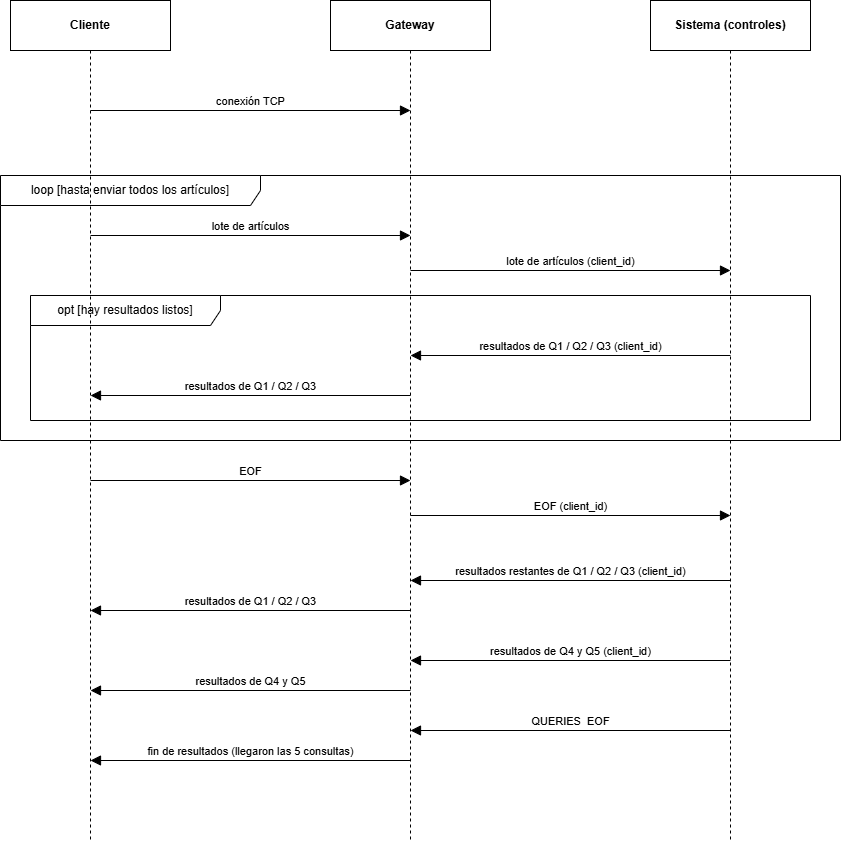

The diagram above was exported from draw.io. Its source (the exported page's mxGraphModel, read from the mxfile embedded in the PNG):
<mxGraphModel dx="2133" dy="1030" grid="1" gridSize="10" guides="1" tooltips="1" connect="1" arrows="1" fold="1" page="1" pageScale="1" pageWidth="850" pageHeight="1100" math="0" shadow="0">
  <root>
    <mxCell id="0" />
    <mxCell id="1" parent="0" />
    <mxCell id="fOneVeLqddMUU0dqq7Qg-1" parent="1" style="shape=umlLifeline;perimeter=lifelinePerimeter;whiteSpace=wrap;html=1;container=0;collapsible=0;recursiveResize=0;outlineConnect=0;size=50;fontStyle=1;" value="Cliente" vertex="1">
      <mxGeometry height="840" width="160" x="80" y="20" as="geometry" />
    </mxCell>
    <mxCell id="fOneVeLqddMUU0dqq7Qg-2" parent="1" style="shape=umlLifeline;perimeter=lifelinePerimeter;whiteSpace=wrap;html=1;container=0;collapsible=0;recursiveResize=0;outlineConnect=0;size=50;fontStyle=1;" value="Gateway" vertex="1">
      <mxGeometry height="840" width="160" x="400" y="20" as="geometry" />
    </mxCell>
    <mxCell id="fOneVeLqddMUU0dqq7Qg-3" parent="1" style="shape=umlLifeline;perimeter=lifelinePerimeter;whiteSpace=wrap;html=1;container=0;collapsible=0;recursiveResize=0;outlineConnect=0;size=50;fontStyle=1;" value="Sistema (controles)" vertex="1">
      <mxGeometry height="840" width="160" x="720" y="20" as="geometry" />
    </mxCell>
    <mxCell id="fOneVeLqddMUU0dqq7Qg-4" edge="1" parent="1" style="html=1;verticalAlign=bottom;endSize=8;endArrow=block;endFill=1;" value="conexión TCP">
      <mxGeometry relative="1" as="geometry">
        <mxPoint x="160" y="130" as="sourcePoint" />
        <mxPoint x="480" y="130" as="targetPoint" />
      </mxGeometry>
    </mxCell>
    <mxCell id="fOneVeLqddMUU0dqq7Qg-6" parent="1" style="shape=umlFrame;whiteSpace=wrap;html=1;pointerEvents=0;width=260;height=30;fillColor=none;" value="loop [hasta enviar todos los artículos]" vertex="1">
      <mxGeometry height="265" width="840" x="70" y="195" as="geometry" />
    </mxCell>
    <mxCell id="fOneVeLqddMUU0dqq7Qg-7" edge="1" parent="1" style="html=1;verticalAlign=bottom;endSize=8;endArrow=block;endFill=1;" value="lote de artículos">
      <mxGeometry relative="1" as="geometry">
        <mxPoint x="160" y="255" as="sourcePoint" />
        <mxPoint x="480" y="255" as="targetPoint" />
      </mxGeometry>
    </mxCell>
    <mxCell id="fOneVeLqddMUU0dqq7Qg-8" edge="1" parent="1" style="html=1;verticalAlign=bottom;endSize=8;endArrow=block;endFill=1;" value="lote de artículos (client_id)">
      <mxGeometry relative="1" as="geometry">
        <mxPoint x="480" y="290" as="sourcePoint" />
        <mxPoint x="800" y="290" as="targetPoint" />
      </mxGeometry>
    </mxCell>
    <mxCell id="fOneVeLqddMUU0dqq7Qg-9" parent="1" style="shape=umlFrame;whiteSpace=wrap;html=1;pointerEvents=0;width=190;height=30;fillColor=none;" value="opt [hay resultados listos]" vertex="1">
      <mxGeometry height="125" width="780" x="100" y="315" as="geometry" />
    </mxCell>
    <mxCell id="fOneVeLqddMUU0dqq7Qg-10" edge="1" parent="1" style="html=1;verticalAlign=bottom;endSize=8;endArrow=block;endFill=1;" value="resultados de Q1 / Q2 / Q3 (client_id)">
      <mxGeometry relative="1" as="geometry">
        <mxPoint x="800" y="375" as="sourcePoint" />
        <mxPoint x="480" y="375" as="targetPoint" />
      </mxGeometry>
    </mxCell>
    <mxCell id="fOneVeLqddMUU0dqq7Qg-11" edge="1" parent="1" style="html=1;verticalAlign=bottom;endSize=8;endArrow=block;endFill=1;" value="resultados de Q1 / Q2 / Q3">
      <mxGeometry relative="1" as="geometry">
        <mxPoint as="offset" />
        <mxPoint x="480" y="415" as="sourcePoint" />
        <mxPoint x="160" y="415" as="targetPoint" />
      </mxGeometry>
    </mxCell>
    <mxCell id="fOneVeLqddMUU0dqq7Qg-12" edge="1" parent="1" style="html=1;verticalAlign=bottom;endSize=8;endArrow=block;endFill=1;" value="EOF">
      <mxGeometry relative="1" as="geometry">
        <mxPoint x="160" y="500" as="sourcePoint" />
        <mxPoint x="480" y="500" as="targetPoint" />
      </mxGeometry>
    </mxCell>
    <mxCell id="fOneVeLqddMUU0dqq7Qg-13" edge="1" parent="1" style="html=1;verticalAlign=bottom;endSize=8;endArrow=block;endFill=1;" value="EOF (client_id)">
      <mxGeometry relative="1" as="geometry">
        <mxPoint x="480" y="535" as="sourcePoint" />
        <mxPoint x="800" y="535" as="targetPoint" />
      </mxGeometry>
    </mxCell>
    <mxCell id="fOneVeLqddMUU0dqq7Qg-14" edge="1" parent="1" style="html=1;verticalAlign=bottom;endSize=8;endArrow=block;endFill=1;" value="resultados restantes de Q1 / Q2 / Q3 (client_id)">
      <mxGeometry relative="1" as="geometry">
        <mxPoint x="800" y="600" as="sourcePoint" />
        <mxPoint x="480" y="600" as="targetPoint" />
      </mxGeometry>
    </mxCell>
    <mxCell id="fOneVeLqddMUU0dqq7Qg-15" edge="1" parent="1" style="html=1;verticalAlign=bottom;endSize=8;endArrow=block;endFill=1;" value="resultados de Q1 / Q2 / Q3">
      <mxGeometry relative="1" as="geometry">
        <mxPoint x="480" y="630" as="sourcePoint" />
        <mxPoint x="160" y="630" as="targetPoint" />
      </mxGeometry>
    </mxCell>
    <mxCell id="fOneVeLqddMUU0dqq7Qg-16" edge="1" parent="1" style="html=1;verticalAlign=bottom;endSize=8;endArrow=block;endFill=1;" value="resultados de Q4 y Q5 (client_id)">
      <mxGeometry relative="1" as="geometry">
        <mxPoint x="800" y="680" as="sourcePoint" />
        <mxPoint x="480" y="680" as="targetPoint" />
      </mxGeometry>
    </mxCell>
    <mxCell id="fOneVeLqddMUU0dqq7Qg-17" edge="1" parent="1" style="html=1;verticalAlign=bottom;endSize=8;endArrow=block;endFill=1;" value="resultados de Q4 y Q5">
      <mxGeometry relative="1" as="geometry">
        <mxPoint x="480" y="710" as="sourcePoint" />
        <mxPoint x="160" y="710" as="targetPoint" />
      </mxGeometry>
    </mxCell>
    <mxCell id="fOneVeLqddMUU0dqq7Qg-18" edge="1" parent="1" style="html=1;verticalAlign=bottom;endSize=8;endArrow=block;endFill=1;" value="fin de resultados (llegaron las 5 consultas)">
      <mxGeometry relative="1" as="geometry">
        <mxPoint x="480" y="780" as="sourcePoint" />
        <mxPoint x="160" y="780" as="targetPoint" />
      </mxGeometry>
    </mxCell>
    <mxCell id="fOneVeLqddMUU0dqq7Qg-21" edge="1" parent="1" style="html=1;verticalAlign=bottom;endSize=8;endArrow=block;endFill=1;" value="QUERIES&amp;nbsp; EOF">
      <mxGeometry relative="1" as="geometry">
        <mxPoint x="800" y="750" as="sourcePoint" />
        <mxPoint x="480" y="750" as="targetPoint" />
      </mxGeometry>
    </mxCell>
  </root>
</mxGraphModel>